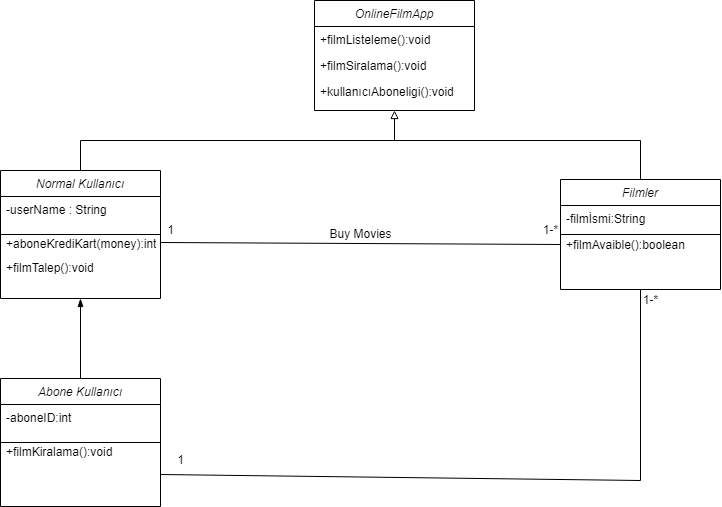

The diagram above was exported from draw.io. Its source (the exported page's mxGraphModel, read from the mxfile embedded in the PNG):
<mxGraphModel dx="782" dy="490" grid="1" gridSize="10" guides="1" tooltips="1" connect="1" arrows="1" fold="1" page="1" pageScale="1" pageWidth="827" pageHeight="1169" math="0" shadow="0">
  <root>
    <mxCell id="WIyWlLk6GJQsqaUBKTNV-0" />
    <mxCell id="WIyWlLk6GJQsqaUBKTNV-1" parent="WIyWlLk6GJQsqaUBKTNV-0" />
    <mxCell id="zkfFHV4jXpPFQw0GAbJ--0" value="OnlineFilmApp" style="swimlane;fontStyle=2;align=center;verticalAlign=top;childLayout=stackLayout;horizontal=1;startSize=26;horizontalStack=0;resizeParent=1;resizeLast=0;collapsible=1;marginBottom=0;rounded=0;shadow=0;strokeWidth=1;" parent="WIyWlLk6GJQsqaUBKTNV-1" vertex="1">
      <mxGeometry x="334" y="60" width="160" height="110" as="geometry">
        <mxRectangle x="230" y="140" width="160" height="26" as="alternateBounds" />
      </mxGeometry>
    </mxCell>
    <mxCell id="zkfFHV4jXpPFQw0GAbJ--1" value="+filmListeleme():void&#10;" style="text;align=left;verticalAlign=top;spacingLeft=4;spacingRight=4;overflow=hidden;rotatable=0;points=[[0,0.5],[1,0.5]];portConstraint=eastwest;" parent="zkfFHV4jXpPFQw0GAbJ--0" vertex="1">
      <mxGeometry y="26" width="160" height="26" as="geometry" />
    </mxCell>
    <mxCell id="zkfFHV4jXpPFQw0GAbJ--2" value="+filmSiralama():void" style="text;align=left;verticalAlign=top;spacingLeft=4;spacingRight=4;overflow=hidden;rotatable=0;points=[[0,0.5],[1,0.5]];portConstraint=eastwest;rounded=0;shadow=0;html=0;" parent="zkfFHV4jXpPFQw0GAbJ--0" vertex="1">
      <mxGeometry y="52" width="160" height="26" as="geometry" />
    </mxCell>
    <mxCell id="zkfFHV4jXpPFQw0GAbJ--3" value="+kullanıcıAboneligi():void" style="text;align=left;verticalAlign=top;spacingLeft=4;spacingRight=4;overflow=hidden;rotatable=0;points=[[0,0.5],[1,0.5]];portConstraint=eastwest;rounded=0;shadow=0;html=0;" parent="zkfFHV4jXpPFQw0GAbJ--0" vertex="1">
      <mxGeometry y="78" width="160" height="26" as="geometry" />
    </mxCell>
    <mxCell id="dcZBj9fiP1CIBDB-qX3b-24" value="" style="edgeStyle=none;rounded=0;orthogonalLoop=1;jettySize=auto;html=1;endArrow=none;endFill=0;startArrow=blockThin;startFill=1;" edge="1" parent="WIyWlLk6GJQsqaUBKTNV-1" source="dcZBj9fiP1CIBDB-qX3b-0" target="dcZBj9fiP1CIBDB-qX3b-20">
      <mxGeometry relative="1" as="geometry" />
    </mxCell>
    <mxCell id="dcZBj9fiP1CIBDB-qX3b-36" style="edgeStyle=orthogonalEdgeStyle;rounded=0;orthogonalLoop=1;jettySize=auto;html=1;exitX=0.5;exitY=0;exitDx=0;exitDy=0;entryX=0.5;entryY=1;entryDx=0;entryDy=0;startArrow=none;startFill=0;endArrow=block;endFill=0;" edge="1" parent="WIyWlLk6GJQsqaUBKTNV-1" source="dcZBj9fiP1CIBDB-qX3b-0" target="zkfFHV4jXpPFQw0GAbJ--0">
      <mxGeometry relative="1" as="geometry" />
    </mxCell>
    <mxCell id="dcZBj9fiP1CIBDB-qX3b-0" value="Normal Kullanıcı" style="swimlane;fontStyle=2;align=center;verticalAlign=top;childLayout=stackLayout;horizontal=1;startSize=26;horizontalStack=0;resizeParent=1;resizeLast=0;collapsible=1;marginBottom=0;rounded=0;shadow=0;strokeWidth=1;" vertex="1" parent="WIyWlLk6GJQsqaUBKTNV-1">
      <mxGeometry x="20" y="230" width="160" height="128" as="geometry">
        <mxRectangle x="230" y="140" width="160" height="26" as="alternateBounds" />
      </mxGeometry>
    </mxCell>
    <mxCell id="dcZBj9fiP1CIBDB-qX3b-1" value="-userName : String" style="text;align=left;verticalAlign=top;spacingLeft=4;spacingRight=4;overflow=hidden;rotatable=0;points=[[0,0.5],[1,0.5]];portConstraint=eastwest;" vertex="1" parent="dcZBj9fiP1CIBDB-qX3b-0">
      <mxGeometry y="26" width="160" height="34" as="geometry" />
    </mxCell>
    <mxCell id="dcZBj9fiP1CIBDB-qX3b-14" value="+aboneKrediKart(money):int" style="text;align=left;verticalAlign=top;spacingLeft=4;spacingRight=4;overflow=hidden;rotatable=0;points=[[0,0.5],[1,0.5]];portConstraint=eastwest;" vertex="1" parent="dcZBj9fiP1CIBDB-qX3b-0">
      <mxGeometry y="60" width="160" height="24" as="geometry" />
    </mxCell>
    <mxCell id="dcZBj9fiP1CIBDB-qX3b-18" value="+filmTalep():void" style="text;align=left;verticalAlign=top;spacingLeft=4;spacingRight=4;overflow=hidden;rotatable=0;points=[[0,0.5],[1,0.5]];portConstraint=eastwest;" vertex="1" parent="dcZBj9fiP1CIBDB-qX3b-0">
      <mxGeometry y="84" width="160" height="34" as="geometry" />
    </mxCell>
    <mxCell id="dcZBj9fiP1CIBDB-qX3b-32" style="edgeStyle=none;rounded=0;orthogonalLoop=1;jettySize=auto;html=1;exitX=0.5;exitY=1;exitDx=0;exitDy=0;entryX=1;entryY=0.75;entryDx=0;entryDy=0;startArrow=none;startFill=0;endArrow=none;endFill=0;" edge="1" parent="WIyWlLk6GJQsqaUBKTNV-1" source="dcZBj9fiP1CIBDB-qX3b-4" target="dcZBj9fiP1CIBDB-qX3b-20">
      <mxGeometry relative="1" as="geometry">
        <Array as="points">
          <mxPoint x="660" y="540" />
        </Array>
      </mxGeometry>
    </mxCell>
    <mxCell id="dcZBj9fiP1CIBDB-qX3b-38" style="rounded=0;orthogonalLoop=1;jettySize=auto;html=1;exitX=0.5;exitY=0;exitDx=0;exitDy=0;startArrow=none;startFill=0;endArrow=none;endFill=0;" edge="1" parent="WIyWlLk6GJQsqaUBKTNV-1" source="dcZBj9fiP1CIBDB-qX3b-4">
      <mxGeometry relative="1" as="geometry">
        <mxPoint x="410" y="200" as="targetPoint" />
        <Array as="points">
          <mxPoint x="660" y="200" />
        </Array>
      </mxGeometry>
    </mxCell>
    <mxCell id="dcZBj9fiP1CIBDB-qX3b-4" value="Filmler" style="swimlane;fontStyle=2;align=center;verticalAlign=top;childLayout=stackLayout;horizontal=1;startSize=26;horizontalStack=0;resizeParent=1;resizeLast=0;collapsible=1;marginBottom=0;rounded=0;shadow=0;strokeWidth=1;" vertex="1" parent="WIyWlLk6GJQsqaUBKTNV-1">
      <mxGeometry x="580" y="239" width="160" height="110" as="geometry">
        <mxRectangle x="230" y="140" width="160" height="26" as="alternateBounds" />
      </mxGeometry>
    </mxCell>
    <mxCell id="dcZBj9fiP1CIBDB-qX3b-5" value="-filmİsmi:String" style="text;align=left;verticalAlign=top;spacingLeft=4;spacingRight=4;overflow=hidden;rotatable=0;points=[[0,0.5],[1,0.5]];portConstraint=eastwest;" vertex="1" parent="dcZBj9fiP1CIBDB-qX3b-4">
      <mxGeometry y="26" width="160" height="26" as="geometry" />
    </mxCell>
    <mxCell id="dcZBj9fiP1CIBDB-qX3b-28" value="+filmAvaible():boolean" style="text;align=left;verticalAlign=top;spacingLeft=4;spacingRight=4;overflow=hidden;rotatable=0;points=[[0,0.5],[1,0.5]];portConstraint=eastwest;" vertex="1" parent="dcZBj9fiP1CIBDB-qX3b-4">
      <mxGeometry y="52" width="160" height="26" as="geometry" />
    </mxCell>
    <mxCell id="dcZBj9fiP1CIBDB-qX3b-9" style="rounded=0;orthogonalLoop=1;jettySize=auto;html=1;exitX=1;exitY=0.5;exitDx=0;exitDy=0;entryX=0;entryY=0.5;entryDx=0;entryDy=0;endArrow=none;endFill=0;" edge="1" parent="WIyWlLk6GJQsqaUBKTNV-1" source="dcZBj9fiP1CIBDB-qX3b-0" target="dcZBj9fiP1CIBDB-qX3b-0">
      <mxGeometry relative="1" as="geometry" />
    </mxCell>
    <mxCell id="dcZBj9fiP1CIBDB-qX3b-20" value="Abone Kullanıcı" style="swimlane;fontStyle=2;align=center;verticalAlign=top;childLayout=stackLayout;horizontal=1;startSize=26;horizontalStack=0;resizeParent=1;resizeLast=0;collapsible=1;marginBottom=0;rounded=0;shadow=0;strokeWidth=1;" vertex="1" parent="WIyWlLk6GJQsqaUBKTNV-1">
      <mxGeometry x="20" y="438" width="160" height="128" as="geometry">
        <mxRectangle x="230" y="140" width="160" height="26" as="alternateBounds" />
      </mxGeometry>
    </mxCell>
    <mxCell id="dcZBj9fiP1CIBDB-qX3b-21" value="-aboneID:int" style="text;align=left;verticalAlign=top;spacingLeft=4;spacingRight=4;overflow=hidden;rotatable=0;points=[[0,0.5],[1,0.5]];portConstraint=eastwest;" vertex="1" parent="dcZBj9fiP1CIBDB-qX3b-20">
      <mxGeometry y="26" width="160" height="34" as="geometry" />
    </mxCell>
    <mxCell id="dcZBj9fiP1CIBDB-qX3b-26" value="+filmKiralama():void" style="text;align=left;verticalAlign=top;spacingLeft=4;spacingRight=4;overflow=hidden;rotatable=0;points=[[0,0.5],[1,0.5]];portConstraint=eastwest;" vertex="1" parent="dcZBj9fiP1CIBDB-qX3b-20">
      <mxGeometry y="60" width="160" height="34" as="geometry" />
    </mxCell>
    <mxCell id="dcZBj9fiP1CIBDB-qX3b-25" style="edgeStyle=none;rounded=0;orthogonalLoop=1;jettySize=auto;html=1;exitX=0;exitY=0.5;exitDx=0;exitDy=0;entryX=1;entryY=0.5;entryDx=0;entryDy=0;startArrow=none;startFill=0;endArrow=none;endFill=0;" edge="1" parent="WIyWlLk6GJQsqaUBKTNV-1" source="dcZBj9fiP1CIBDB-qX3b-20" target="dcZBj9fiP1CIBDB-qX3b-20">
      <mxGeometry relative="1" as="geometry" />
    </mxCell>
    <mxCell id="dcZBj9fiP1CIBDB-qX3b-27" style="edgeStyle=none;rounded=0;orthogonalLoop=1;jettySize=auto;html=1;exitX=0;exitY=0.5;exitDx=0;exitDy=0;entryX=1;entryY=0.5;entryDx=0;entryDy=0;startArrow=none;startFill=0;endArrow=none;endFill=0;" edge="1" parent="WIyWlLk6GJQsqaUBKTNV-1" source="dcZBj9fiP1CIBDB-qX3b-4" target="dcZBj9fiP1CIBDB-qX3b-4">
      <mxGeometry relative="1" as="geometry" />
    </mxCell>
    <mxCell id="dcZBj9fiP1CIBDB-qX3b-29" style="edgeStyle=none;rounded=0;orthogonalLoop=1;jettySize=auto;html=1;exitX=1;exitY=0.5;exitDx=0;exitDy=0;entryX=0;entryY=0.5;entryDx=0;entryDy=0;startArrow=none;startFill=0;endArrow=none;endFill=0;" edge="1" parent="WIyWlLk6GJQsqaUBKTNV-1" source="dcZBj9fiP1CIBDB-qX3b-14" target="dcZBj9fiP1CIBDB-qX3b-28">
      <mxGeometry relative="1" as="geometry" />
    </mxCell>
    <mxCell id="dcZBj9fiP1CIBDB-qX3b-30" value="1" style="text;html=1;align=center;verticalAlign=middle;resizable=0;points=[];autosize=1;strokeColor=none;fillColor=none;" vertex="1" parent="WIyWlLk6GJQsqaUBKTNV-1">
      <mxGeometry x="180" y="280" width="20" height="20" as="geometry" />
    </mxCell>
    <mxCell id="dcZBj9fiP1CIBDB-qX3b-31" value="1-*" style="text;html=1;align=center;verticalAlign=middle;resizable=0;points=[];autosize=1;strokeColor=none;fillColor=none;" vertex="1" parent="WIyWlLk6GJQsqaUBKTNV-1">
      <mxGeometry x="555" y="280" width="30" height="20" as="geometry" />
    </mxCell>
    <mxCell id="dcZBj9fiP1CIBDB-qX3b-33" value="1" style="text;html=1;align=center;verticalAlign=middle;resizable=0;points=[];autosize=1;strokeColor=none;fillColor=none;" vertex="1" parent="WIyWlLk6GJQsqaUBKTNV-1">
      <mxGeometry x="190" y="510" width="20" height="20" as="geometry" />
    </mxCell>
    <mxCell id="dcZBj9fiP1CIBDB-qX3b-34" value="1-*" style="text;html=1;align=center;verticalAlign=middle;resizable=0;points=[];autosize=1;strokeColor=none;fillColor=none;" vertex="1" parent="WIyWlLk6GJQsqaUBKTNV-1">
      <mxGeometry x="655" y="350" width="30" height="20" as="geometry" />
    </mxCell>
    <mxCell id="dcZBj9fiP1CIBDB-qX3b-35" value="Buy Movies" style="text;html=1;align=center;verticalAlign=middle;resizable=0;points=[];autosize=1;strokeColor=none;fillColor=none;" vertex="1" parent="WIyWlLk6GJQsqaUBKTNV-1">
      <mxGeometry x="340" y="284" width="80" height="20" as="geometry" />
    </mxCell>
  </root>
</mxGraphModel>